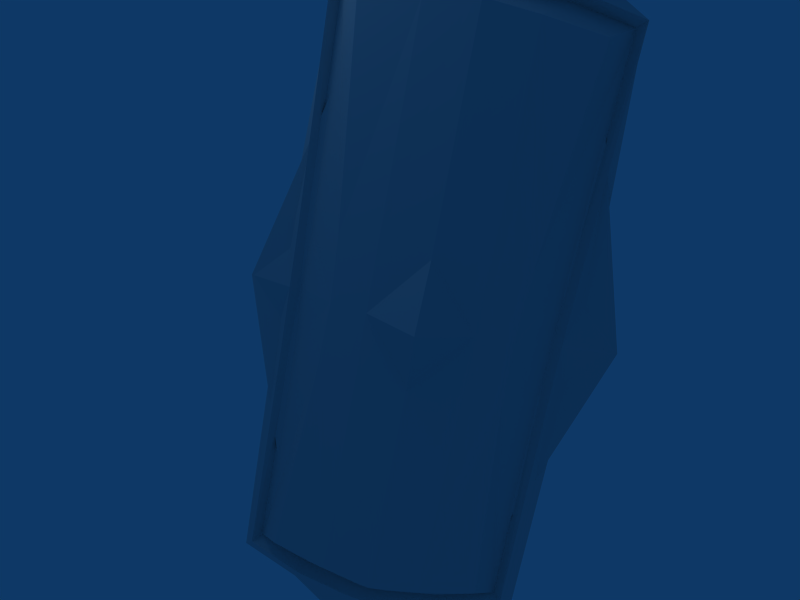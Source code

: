 # Source: tarcza.blend  (saved by Blender 2.43.0; exported with 4.5.12 LTS)
import bpy
from mathutils import Matrix  # noqa: F401  (used for matrix-valued properties, if any)

bpy.ops.wm.read_factory_settings(use_empty=True)
scene = bpy.context.scene
scene.name = 'Scene'

# ---- collections
col_collection_1 = bpy.data.collections.new('Collection 1'); scene.collection.children.link(col_collection_1)

# ---- materials (node trees are filled in below, after node groups)
mat_material_001 = bpy.data.materials.new('Material.001')
mat_material_001.alpha_threshold = 0.0
mat_material_001.preview_render_type = 'FLAT'
mat_material_001.roughness = 0.5
mat_material_001.line_color = (0.0, 0.0, 0.0, 1.0)

# ---- material node trees

# ---- world
world_world = bpy.data.worlds.new('World'); scene.world = world_world
world_world.color = (0.05656, 0.2208, 0.4)
world_world.use_sun_shadow = False
world_world.sun_shadow_jitter_overblur = 0.0
world_world.cycles.sampling_method = 'MANUAL'
world_world.cycles.sample_map_resolution = 256

# ---- cameras
cam_camera = bpy.data.cameras.new('Camera')
cam_camera.passepartout_alpha = 0.2
cam_camera.clip_end = 100.0
cam_camera.lens = 35.0
cam_camera.ortho_scale = 7.314
cam_camera.show_passepartout = False
cam_camera.show_safe_areas = True
cam_camera.dof.focus_distance = 0.0
cam_camera.dof.aperture_fstop = 128.0

# ---- lights
light_spot = bpy.data.lights.new('Spot', 'POINT')
light_spot.transmission_factor = 0.0
light_spot.cutoff_distance = 30.0
light_spot.energy = 100.0
light_spot.shadow_buffer_clip_start = 1.001
light_spot.shadow_soft_size = 1.0
light_spot.shadow_maximum_resolution = 0.006
light_spot.use_absolute_resolution = True
light_spot.cycles.use_multiple_importance_sampling = False

# ---- meshes
me_mesh = bpy.data.meshes.new('Mesh')
me_mesh.from_pydata([(0.293, 0.3229, 3.403), (0.0117, 0.3412, 3.425), (0.0129, 0.5015, 3.547), (0.9226, 0.1988, 3.359), (0.3344, 0.4782, 3.518), (0.01444, 0.2837, 4.579), (0.4133, 0.2488, 4.168), (1.001, 0.357, 3.458), (1.091, 0.1456, 3.677), (1.775, 0.1412, 3.299), (1.775, -0.08434, 3.287), (1.746, 0.1357, 0.3488), (1.899, -0.04331, 0.3804), (1.672, 0.02868, 3.208), (1.627, 0.0514, 0.3415), (1.619, 0.07936, -0.5042), (1.737, 0.1658, -0.5043), (1.741, 0.1401, -1.358), (1.622, 0.05577, -1.35), (1.765, 0.1506, -4.322), (2.283, -0.009493, -0.5056), (1.894, -0.03873, -1.392), (1.903, -0.07443, -4.531), (1.076, 0.1609, -4.685), (0.9864, 0.3715, -4.464), (0.4081, 0.2677, -5.05), (0.3122, 0.499, -4.516), (1.663, 0.03785, -4.231), (0.9085, 0.213, -4.365), (0.2714, 0.3431, -4.402), (-0.009939, 0.3064, -5.312), (-0.009852, 0.5227, -4.541), (-0.01028, 0.3617, -4.422), (-0.01028, 0.3617, -4.422), (-0.2917, 0.3504, -4.401), (-0.009852, 0.5227, -4.541), (-0.3316, 0.5073, -4.514), (-0.4063, 0.282, -5.048), (-1.001, 0.399, -4.456), (-1.133, 0.1728, -4.676), (-1.78, 0.2007, -4.299), (-1.96, -0.05314, -4.507), (-1.744, 0.1853, -1.348), (-1.948, -0.0193, -1.381), (-1.631, 0.09787, -1.341), (-1.679, 0.085, -4.209), (-0.9237, 0.2383, -4.357), (-1.733, 0.2099, -0.4948), (-2.43, 0.009486, -0.4951), (-1.943, -0.02388, 0.3911), (-1.744, 0.1809, 0.3586), (-1.773, -0.06305, 3.311), (-1.771, 0.1913, 3.322), (-1.117, 0.1576, 3.686), (-0.9862, 0.3845, 3.467), (-0.3827, 0.2601, 4.171), (-0.3094, 0.4865, 3.52), (-0.2702, 0.3302, 3.405), (-0.9095, 0.2242, 3.367), (-1.67, 0.07583, 3.23), (-1.626, 0.09349, 0.3506), (-1.615, 0.1204, -0.4954), (0.01444, 0.2837, 4.598), (0.0129, 0.5015, 3.547), (0.0117, 0.3412, 3.425), (1.172, 0.4043, -1.337), (1.383, 0.4082, -4.06), (0.6428, 0.5513, -4.157), (1.138, 0.4185, -0.5017), (0.6582, 0.5499, -1.335), (0.117, 0.632, -4.206), (1.622, 0.05577, -1.35), (1.663, 0.03785, -4.231), (0.9085, 0.213, -4.365), (0.2714, 0.3431, -4.402), (-0.01028, 0.3617, -4.422), (-0.9237, 0.2383, -4.357), (-0.6533, 0.5692, -4.152), (-0.2917, 0.3504, -4.401), (-0.1307, 0.6352, -4.205), (-0.006668, 0.6492, -4.209), (0.000758, 0.6429, -1.332), (0.6605, 0.5456, -0.4999), (0.6628, 0.5425, 0.3351), (-1.392, 0.4427, -4.044), (-1.175, 0.4347, -1.33), (0.6558, 0.5426, 3.156), (0.1362, 0.6141, 3.21), (0.005375, 0.6386, 0.3376), (0.003069, 1.016, -0.4974), (-0.6571, 0.5675, -0.4962), (-0.6548, 0.5679, 0.3388), (-0.9095, 0.2242, 3.367), (-0.2702, 0.3302, 3.405), (-0.6403, 0.5637, 3.162), (-0.1115, 0.6173, 3.211), (0.01279, 0.631, 3.214), (0.0117, 0.3412, 3.425), (0.293, 0.3229, 3.403), (0.9226, 0.1988, 3.359), (-0.6594, 0.5691, -1.331), (-1.136, 0.4479, -0.4953), (-1.17, 0.4304, 0.3398), (-1.382, 0.4339, 3.065), (-1.67, 0.07583, 3.23), (-1.626, 0.09349, 0.3506), (-1.615, 0.1204, -0.4954), (-1.631, 0.09787, -1.341), (-1.679, 0.085, -4.209), (1.775, -0.08434, 3.287), (1.899, -0.04331, 0.3804), (1.091, 0.1456, 3.677), (2.299, -0.009493, -0.5056), (1.076, 0.1609, -4.685), (1.894, -0.03873, -1.392), (1.903, -0.07443, -4.531), (0.4081, 0.2677, -5.05), (-0.009939, 0.3064, -5.332), (0.01444, 0.2837, 4.559), (0.4133, 0.2488, 4.168), (-0.3827, 0.2601, 4.171), (-1.117, 0.1576, 3.686), (-1.133, 0.1728, -4.676), (-0.4063, 0.282, -5.048), (-1.773, -0.06305, 3.311), (-1.943, -0.02388, 0.3911), (-2.43, 0.009486, -0.4951), (-1.948, -0.0193, -1.381), (-1.96, -0.05314, -4.507), (1.177, 0.4, 0.3332), (1.393, 0.3995, 3.049), (1.672, 0.02868, 3.208), (1.627, 0.0514, 0.3415), (1.619, 0.07936, -0.5042)], [], [(0, 1, 2), (3, 0, 4), (4, 0, 2), (5, 4, 2), (6, 4, 5), (4, 6, 7), (8, 7, 6), (7, 8, 9), (10, 9, 8), (9, 10, 11), (12, 11, 10), (4, 7, 3), (3, 7, 13), (9, 13, 7), (13, 9, 14), (11, 14, 9), (14, 11, 15), (16, 15, 11), (17, 15, 16), (15, 17, 18), (19, 18, 17), (11, 12, 16), (20, 16, 12), (21, 16, 20), (16, 21, 17), (22, 17, 21), (17, 22, 19), (23, 19, 22), (19, 23, 24), (25, 24, 23), (24, 25, 26), (18, 19, 27), (24, 27, 19), (27, 24, 28), (26, 28, 24), (28, 26, 29), (30, 26, 25), (31, 26, 30), (26, 31, 29), (32, 29, 31), (35, 34, 33), (34, 35, 36), (30, 36, 35), (37, 36, 30), (36, 37, 38), (39, 38, 37), (38, 39, 40), (41, 40, 39), (40, 41, 42), (43, 42, 41), (42, 44, 40), (45, 40, 44), (40, 45, 38), (46, 38, 45), (38, 46, 36), (34, 36, 46), (42, 43, 47), (48, 47, 43), (49, 47, 48), (47, 49, 50), (51, 50, 49), (50, 51, 52), (53, 52, 51), (52, 53, 54), (55, 54, 53), (54, 55, 56), (58, 56, 57), (56, 58, 54), (59, 54, 58), (54, 59, 52), (60, 52, 59), (52, 60, 50), (61, 50, 60), (50, 61, 47), (47, 61, 42), (44, 42, 61), (62, 56, 55), (63, 56, 62), (56, 63, 57), (64, 57, 63), (65, 66, 67), (68, 65, 69), (67, 69, 65), (69, 67, 70), (68, 71, 65), (72, 65, 71), (65, 72, 66), (73, 66, 72), (66, 73, 67), (74, 67, 73), (67, 74, 70), (75, 70, 74), (76, 77, 78), (79, 78, 77), (78, 79, 75), (80, 75, 79), (75, 80, 70), (81, 70, 80), (70, 81, 69), (82, 69, 81), (69, 82, 68), (83, 68, 82), (77, 84, 85), (83, 87, 86), (87, 83, 88), (82, 88, 83), (88, 82, 89), (81, 89, 82), (90, 89, 81), (89, 90, 88), (91, 88, 90), (92, 93, 94), (95, 94, 93), (94, 95, 91), (91, 95, 88), (96, 88, 95), (88, 96, 87), (97, 87, 96), (98, 87, 97), (87, 98, 86), (99, 86, 98), (97, 95, 93), (95, 97, 96), (80, 79, 81), (100, 81, 79), (81, 100, 90), (101, 90, 100), (90, 101, 91), (102, 91, 101), (91, 102, 94), (103, 94, 102), (94, 103, 92), (92, 103, 104), (79, 77, 100), (85, 100, 77), (100, 85, 101), (102, 104, 103), (104, 102, 105), (101, 105, 102), (105, 101, 106), (106, 101, 107), (85, 107, 101), (107, 85, 108), (84, 108, 85), (108, 84, 76), (77, 76, 84), (111, 110, 109), (110, 111, 112), (113, 112, 111), (112, 113, 114), (115, 114, 113), (116, 113, 117), (111, 117, 113), (117, 111, 118), (119, 118, 111), (120, 121, 118), (122, 118, 121), (118, 122, 117), (123, 117, 122), (124, 125, 121), (126, 121, 125), (121, 126, 122), (127, 122, 126), (122, 127, 128), (68, 83, 129), (86, 129, 83), (129, 86, 130), (99, 130, 86), (131, 130, 99), (130, 131, 129), (132, 129, 131), (129, 132, 68), (133, 68, 132), (71, 68, 133)])
_uv = me_mesh.uv_layers.new(name='UVTex')
_uv.uv.foreach_set('vector', [0.5075, 0.5788, 0.5138, 0.5793, 0.5138, 0.5821, 0.4933, 0.5778, 0.5075, 0.5788, 0.5065, 0.5814, 0.5065, 0.5814, 0.5075, 0.5788, 0.5138, 0.5821, 0.5137, 0.6053, 0.5065, 0.5814, 0.5138, 0.5821, 0.5048, 0.596, 0.5065, 0.5814, 0.5137, 0.6053, 0.5065, 0.5814, 0.5048, 0.596, 0.4915, 0.58, 0.4895, 0.585, 0.4915, 0.58, 0.5048, 0.596, 0.4915, 0.58, 0.4895, 0.585, 0.4741, 0.5765, 0.0, 1.0, 0.0, 0.0, 1.0, 0.0, 0.0, 1.0, 0.0, 0.0, 1.0, 0.0, 0.4713, 0.5108, 0.4748, 0.51, 0.4741, 0.5762, 0.5065, 0.5814, 0.4915, 0.58, 0.4933, 0.5778, 0.4933, 0.5778, 0.4915, 0.58, 0.4764, 0.5744, 0.4741, 0.5765, 0.4764, 0.5744, 0.4915, 0.58, 0.4764, 0.5744, 0.4741, 0.5765, 0.4774, 0.5099, 0.4748, 0.51, 0.4774, 0.5099, 0.4741, 0.5765, 0.4774, 0.5099, 0.4748, 0.51, 0.4776, 0.4908, 0.475, 0.4908, 0.4776, 0.4908, 0.4748, 0.51, 0.4749, 0.4716, 0.4776, 0.4908, 0.475, 0.4908, 0.0, 1.0, 0.0, 0.0, 1.0, 0.0, 0.4743, 0.4049, 0.4776, 0.4718, 0.4749, 0.4716, 0.4748, 0.51, 0.4713, 0.5108, 0.475, 0.4908, 0.4627, 0.4908, 0.475, 0.4908, 0.4713, 0.5108, 0.4714, 0.4709, 0.475, 0.4908, 0.4627, 0.4908, 0.475, 0.4908, 0.4714, 0.4709, 0.4749, 0.4716, 0.4712, 0.4002, 0.4749, 0.4716, 0.4714, 0.4709, 0.4749, 0.4716, 0.4712, 0.4002, 0.4743, 0.4049, 0.4899, 0.3967, 0.4743, 0.4049, 0.4712, 0.4002, 0.4743, 0.4049, 0.4899, 0.3967, 0.4919, 0.4017, 0.5049, 0.3885, 0.4919, 0.4017, 0.4899, 0.3967, 0.4919, 0.4017, 0.5049, 0.3885, 0.507, 0.4005, 0.4776, 0.4718, 0.4743, 0.4049, 0.4766, 0.407, 0.4919, 0.4017, 0.4766, 0.407, 0.4743, 0.4049, 0.4766, 0.407, 0.4919, 0.4017, 0.4936, 0.4039, 0.507, 0.4005, 0.4936, 0.4039, 0.4919, 0.4017, 0.4936, 0.4039, 0.507, 0.4005, 0.508, 0.4031, 0.5143, 0.3826, 0.507, 0.4005, 0.5049, 0.3885, 0.5143, 0.4, 0.507, 0.4005, 0.5143, 0.3826, 0.507, 0.4005, 0.5143, 0.4, 0.508, 0.4031, 0.5143, 0.4026, 0.508, 0.4031, 0.5143, 0.4, 0.5143, 0.4, 0.5206, 0.4031, 0.5143, 0.4026, 0.5206, 0.4031, 0.5143, 0.4, 0.5215, 0.4006, 0.5143, 0.3826, 0.5215, 0.4006, 0.5143, 0.4, 0.5232, 0.3886, 0.5215, 0.4006, 0.5143, 0.3826, 0.5215, 0.4006, 0.5232, 0.3886, 0.5366, 0.4019, 0.5396, 0.3969, 0.5366, 0.4019, 0.5232, 0.3886, 0.5366, 0.4019, 0.5396, 0.3969, 0.5541, 0.4054, 0.5582, 0.4007, 0.5541, 0.4054, 0.5396, 0.3969, 0.5541, 0.4054, 0.5582, 0.4007, 0.5533, 0.4718, 0.5579, 0.4711, 0.5533, 0.4718, 0.5582, 0.4007, 0.5533, 0.4718, 0.5508, 0.472, 0.5541, 0.4054, 0.5519, 0.4074, 0.5541, 0.4054, 0.5508, 0.472, 0.5541, 0.4054, 0.5519, 0.4074, 0.5366, 0.4019, 0.5349, 0.4041, 0.5366, 0.4019, 0.5519, 0.4074, 0.5366, 0.4019, 0.5349, 0.4041, 0.5215, 0.4006, 0.5206, 0.4031, 0.5215, 0.4006, 0.5349, 0.4041, 0.5533, 0.4718, 0.5579, 0.4711, 0.5531, 0.4911, 0.5688, 0.491, 0.5531, 0.4911, 0.5579, 0.4711, 0.5578, 0.511, 0.5531, 0.4911, 0.5688, 0.491, 0.5531, 0.4911, 0.5578, 0.511, 0.5533, 0.5103, 0.554, 0.5767, 0.5533, 0.5103, 0.5578, 0.511, 0.0, 1.0, 0.0, 0.0, 1.0, 0.0, 0.0, 1.0, 0.0, 0.0, 1.0, 0.0, 0.5539, 0.577, 0.5392, 0.5852, 0.5363, 0.5802, 0.5227, 0.5961, 0.5363, 0.5802, 0.5392, 0.5852, 0.5363, 0.5802, 0.5227, 0.5961, 0.521, 0.5814, 0.5345, 0.578, 0.521, 0.5814, 0.5202, 0.5788, 0.521, 0.5814, 0.5345, 0.578, 0.5363, 0.5802, 0.5517, 0.5749, 0.5363, 0.5802, 0.5345, 0.578, 0.5363, 0.5802, 0.5517, 0.5749, 0.5539, 0.577, 0.5507, 0.5101, 0.5539, 0.577, 0.5517, 0.5749, 0.5539, 0.577, 0.5507, 0.5101, 0.5533, 0.5103, 0.5504, 0.491, 0.5533, 0.5103, 0.5507, 0.5101, 0.5533, 0.5103, 0.5504, 0.491, 0.5531, 0.4911, 0.5531, 0.4911, 0.5504, 0.491, 0.5533, 0.4718, 0.5508, 0.472, 0.5533, 0.4718, 0.5504, 0.491, 0.5137, 0.6057, 0.521, 0.5814, 0.5227, 0.5961, 0.5138, 0.5821, 0.521, 0.5814, 0.5137, 0.6057, 0.521, 0.5814, 0.5138, 0.5821, 0.5202, 0.5788, 0.5138, 0.5793, 0.5202, 0.5788, 0.5138, 0.5821, 0.2272, 0.4, 0.2011, 0.06393, 0.2925, 0.05189, 0.2314, 0.503, 0.2272, 0.4, 0.2906, 0.4002, 0.2925, 0.05189, 0.2906, 0.4002, 0.2272, 0.4, 0.2906, 0.4002, 0.2925, 0.05189, 0.5144, 0.04246, 0.2314, 0.503, 0.1716, 0.3983, 0.2272, 0.4, 0.1665, 0.04282, 0.2272, 0.4, 0.1716, 0.3983, 0.2272, 0.4, 0.1665, 0.04282, 0.2011, 0.06393, 0.2597, 0.02622, 0.2011, 0.06393, 0.1665, 0.04282, 0.2011, 0.06393, 0.2597, 0.02622, 0.2925, 0.05189, 0.4954, 0.01828, 0.2925, 0.05189, 0.2597, 0.02622, 0.2925, 0.05189, 0.4954, 0.01828, 0.5144, 0.04246, 0.5301, 0.01577, 0.5144, 0.04246, 0.4954, 0.01828, 0.7836, 0.02803, 0.7502, 0.05343, 0.5649, 0.01847, 0.545, 0.04255, 0.5649, 0.01847, 0.7502, 0.05343, 0.5649, 0.01847, 0.545, 0.04255, 0.5301, 0.01577, 0.5297, 0.04212, 0.5301, 0.01577, 0.545, 0.04255, 0.5301, 0.01577, 0.5297, 0.04212, 0.5144, 0.04246, 0.5288, 0.3971, 0.5144, 0.04246, 0.5297, 0.04212, 0.5144, 0.04246, 0.5288, 0.3971, 0.2906, 0.4002, 0.2903, 0.5032, 0.2906, 0.4002, 0.5288, 0.3971, 0.2906, 0.4002, 0.2903, 0.5032, 0.2314, 0.503, 0.29, 0.6063, 0.2314, 0.503, 0.2903, 0.5032, 0.7502, 0.05343, 0.8414, 0.06671, 0.8146, 0.4016, 0.29, 0.6063, 0.512, 0.9577, 0.2909, 0.9544, 0.512, 0.9577, 0.29, 0.6063, 0.5282, 0.6032, 0.2903, 0.5032, 0.5282, 0.6032, 0.29, 0.6063, 0.5282, 0.6032, 0.2903, 0.5032, 0.5285, 0.5002, 0.5288, 0.3971, 0.5285, 0.5002, 0.2903, 0.5032, 0.7507, 0.5045, 0.5285, 0.5002, 0.5288, 0.3971, 0.5285, 0.5002, 0.7507, 0.5045, 0.5282, 0.6032, 0.7504, 0.6076, 0.5282, 0.6032, 0.7507, 0.5045, 0.7818, 0.9813, 0.5622, 0.9817, 0.7486, 0.956, 0.5426, 0.9578, 0.7486, 0.956, 0.5622, 0.9817, 0.7486, 0.956, 0.5426, 0.9578, 0.7504, 0.6076, 0.7504, 0.6076, 0.5426, 0.9578, 0.5282, 0.6032, 0.5273, 0.9582, 0.5282, 0.6032, 0.5426, 0.9578, 0.5282, 0.6032, 0.5273, 0.9582, 0.512, 0.9577, 0.5274, 0.9843, 0.512, 0.9577, 0.5273, 0.9582, 0.4927, 0.9815, 0.512, 0.9577, 0.5274, 0.9843, 0.512, 0.9577, 0.4927, 0.9815, 0.2909, 0.9544, 0.258, 0.9795, 0.2909, 0.9544, 0.4927, 0.9815, 0.5274, 0.9843, 0.5426, 0.9578, 0.5622, 0.9817, 0.5426, 0.9578, 0.5274, 0.9843, 0.5273, 0.9582, 0.5297, 0.04212, 0.545, 0.04255, 0.5288, 0.3971, 0.751, 0.4015, 0.5288, 0.3971, 0.545, 0.04255, 0.5288, 0.3971, 0.751, 0.4015, 0.7507, 0.5045, 0.6691, 0.5004, 0.7507, 0.5045, 0.751, 0.4015, 0.7507, 0.5045, 0.6691, 0.5004, 0.7504, 0.6076, 0.8141, 0.6077, 0.7504, 0.6076, 0.6691, 0.5004, 0.7504, 0.6076, 0.8141, 0.6077, 0.7486, 0.956, 0.8402, 0.944, 0.7486, 0.956, 0.8141, 0.6077, 0.7486, 0.956, 0.8402, 0.944, 0.7818, 0.9813, 0.7818, 0.9813, 0.8402, 0.944, 0.8757, 0.9644, 0.545, 0.04255, 0.7502, 0.05343, 0.751, 0.4015, 0.8146, 0.4016, 0.751, 0.4015, 0.7502, 0.05343, 0.751, 0.4015, 0.8146, 0.4016, 0.6691, 0.5004, 0.8141, 0.6077, 0.8757, 0.9644, 0.8402, 0.944, 0.8757, 0.9644, 0.8141, 0.6077, 0.8703, 0.6091, 0.6691, 0.5004, 0.8703, 0.6091, 0.8141, 0.6077, 0.8703, 0.6091, 0.6691, 0.5004, 0.869, 0.5047, 0.869, 0.5047, 0.6691, 0.5004, 0.8708, 0.4003, 0.8146, 0.4016, 0.8708, 0.4003, 0.6691, 0.5004, 0.8708, 0.4003, 0.8146, 0.4016, 0.8768, 0.04631, 0.8414, 0.06671, 0.8768, 0.04631, 0.8146, 0.4016, 0.7633, 0.03932, 0.7436, 0.05066, 0.7115, 0.02916, 0.7502, 0.05343, 0.7836, 0.02803, 0.8414, 0.06671, 0.6893, 1.132, 0.8199, 0.5991, 0.7998, 1.069, 0.0, 1.0, 0.0, 0.0, 1.0, 0.0, 0.4899, 0.3967, 0.4623, 0.4908, 0.4895, 0.585, 0.0, 1.0, 0.0, 0.0, 1.0, 0.0, 0.8205, -0.1944, 0.8191, 0.3128, 0.6868, -0.2193, 0.5049, 0.3885, 0.4899, 0.3967, 0.5143, 0.3822, 0.6893, 1.132, 0.5115, -0.3237, 0.6868, -0.2193, 0.5115, -0.3237, 0.6893, 1.132, 0.5154, 1.274, 0.0, 1.0, 0.0, 0.0, 1.0, 0.0, 0.5227, 0.5961, 0.5392, 0.5852, 0.5137, 0.6048, 0.3301, -0.2178, 0.5154, 1.274, 0.3326, 1.133, 0.5154, 1.274, 0.3301, -0.2178, 0.5115, -0.3237, 0.5232, 0.3886, 0.5143, 0.3822, 0.5396, 0.3969, 0.2266, 1.073, 0.1993, 0.6008, 0.3326, 1.133, 0.0, 1.0, 0.0, 0.0, 1.0, 0.0, 0.5392, 0.5852, 0.5688, 0.491, 0.5396, 0.3969, 0.0, 1.0, 0.0, 0.0, 1.0, 0.0, 0.3301, -0.2178, 0.1985, 0.3145, 0.1965, -0.1904, 0.2314, 0.503, 0.29, 0.6063, 0.2266, 0.6061, 0.2909, 0.9544, 0.2266, 0.6061, 0.29, 0.6063, 0.2266, 0.6061, 0.2909, 0.9544, 0.1999, 0.9412, 0.258, 0.9795, 0.1999, 0.9412, 0.2909, 0.9544, 0.1654, 0.9609, 0.1999, 0.9412, 0.258, 0.9795, 0.1999, 0.9412, 0.1654, 0.9609, 0.2266, 0.6061, 0.171, 0.6071, 0.2266, 0.6061, 0.1654, 0.9609, 0.2266, 0.6061, 0.171, 0.6071, 0.2314, 0.503, 0.1721, 0.5027, 0.2314, 0.503, 0.171, 0.6071, 0.1716, 0.3983, 0.2314, 0.503, 0.1721, 0.5027])
me_mesh.materials.append(mat_material_001)
me_mesh.use_remesh_preserve_volume = False
me_mesh.use_remesh_preserve_attributes = False
me_mesh.use_mirror_vertex_groups = False
me_mesh.update()
arm_armature = bpy.data.armatures.new('Armature')  # bones are not reproduced

# ---- objects
ob_mesh = bpy.data.objects.new('Mesh', me_mesh)
ob_armature = bpy.data.objects.new('Armature', arm_armature)
ob_lamp = bpy.data.objects.new('Lamp', light_spot)
ob_camera = bpy.data.objects.new('Camera', cam_camera)

# ---- transforms, parenting, visibility, modifiers, constraints
ob_mesh.location = (0.0, 0.0, 0.0)
ob_mesh.lock_rotations_4d = False
ob_mesh.empty_display_type = 'ARROWS'
ob_mesh.color = (0.0, 0.0, 0.0, 1.0)
ob_mesh.lineart.crease_threshold = 0.0
ob_armature.location = (0.0, 0.0, 0.0)
ob_armature.lock_rotations_4d = False
ob_armature.empty_display_type = 'ARROWS'
ob_armature.color = (0.0, 0.0, 0.0, 1.0)
ob_armature.lineart.crease_threshold = 0.0
ob_lamp.location = (4.076, 1.005, 5.904)
ob_lamp.rotation_euler = (0.6503, 0.05522, 1.866)
ob_lamp.lock_rotations_4d = False
ob_lamp.empty_display_type = 'ARROWS'
ob_lamp.color = (0.0, 0.0, 0.0, 0.0)
ob_lamp.lineart.crease_threshold = 0.0
ob_camera.location = (-0.5953, 9.373, 2.469)
ob_camera.rotation_euler = (1.269, -0.1766, 3.296)
ob_camera.lock_rotations_4d = False
ob_camera.empty_display_type = 'ARROWS'
ob_camera.color = (0.0, 0.0, 0.0, 0.0)
ob_camera.display_type = 'WIRE'
ob_camera.lineart.crease_threshold = 0.0

# ---- collection membership
col_collection_1.objects.link(ob_mesh)
col_collection_1.objects.link(ob_armature)
col_collection_1.objects.link(ob_lamp)
col_collection_1.objects.link(ob_camera)

# ---- scene / render settings (as saved in the file)
scene.camera = ob_camera
scene.frame_start = 1; scene.frame_end = 250; scene.frame_set(1)
scene.render.engine = 'BLENDER_EEVEE_NEXT'
scene.render.image_settings.file_format = 'JPEG'
scene.render.image_settings.color_mode = 'RGB'
scene.render.image_settings.compression = 90
scene.render.resolution_x = 800
scene.render.resolution_y = 600
scene.render.pixel_aspect_x = 100.0
scene.render.pixel_aspect_y = 100.0
scene.render.fps = 25
scene.render.dither_intensity = 0.0
scene.render.use_compositing = False
scene.render.use_sequencer = False
scene.render.bake_margin = 2
scene.render.bake_bias = 0.0
scene.render.use_stamp_time = False
scene.render.use_stamp_date = False
scene.render.use_stamp_frame = False
scene.render.use_stamp_camera = False
scene.render.use_stamp_scene = False
scene.render.use_stamp_filename = False
scene.render.use_stamp_render_time = False
scene.render.stamp_font_size = 0
scene.cycles.use_denoising = False
scene.cycles.samples = 10
scene.cycles.sampling_pattern = 'TABULATED_SOBOL'
scene.cycles.light_sampling_threshold = 0.0
scene.cycles.use_adaptive_sampling = False
scene.cycles.use_light_tree = False
scene.cycles.blur_glossy = 0.0
scene.cycles.volume_bounces = 1
scene.cycles.pixel_filter_type = 'GAUSSIAN'
scene.cycles.sample_clamp_indirect = 0.0
scene.view_settings.view_transform = 'Raw'
bpy.context.view_layer.update()
